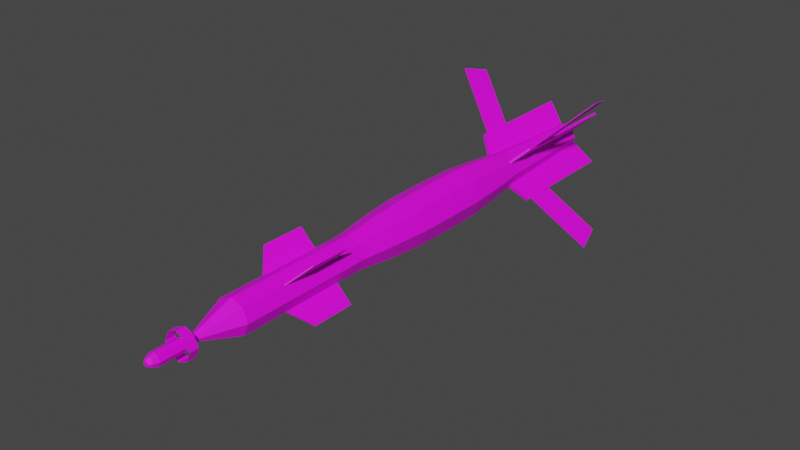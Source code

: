 # Source: GBU-12v2.blend  (saved by Blender 2.92.15; exported with 4.5.12 LTS)
import bpy
from mathutils import Matrix  # noqa: F401  (used for matrix-valued properties, if any)

bpy.ops.wm.read_factory_settings(use_empty=True)
scene = bpy.context.scene
scene.name = 'Scene'

# ---- collections
col_collection = bpy.data.collections.new('Collection'); scene.collection.children.link(col_collection)

# ---- images (referenced by path relative to the original .blend; pixels are not part of the script)
import os
ASSET_DIR = os.environ.get("B2B_ASSET_DIR", "")  # directory of the original .blend (textures are referenced by path, not embedded)
HERE = os.path.dirname(os.path.abspath(__file__))  # packed textures are extracted next to this script under _unpacked/

def load_image(name, relpath, width, height, colorspace="sRGB"):
    """Load a texture the original file referenced (path relative to the .blend, or extracted next to this script)."""
    p = next((c for c in (os.path.join(HERE, relpath), os.path.join(ASSET_DIR, relpath)) if relpath and os.path.exists(c)), "")
    if p:
        img = bpy.data.images.load(p, check_existing=True)
        img.name = name
    else:  # same state as the original file: an image datablock whose file is absent (Cycles renders it pink)
        img = bpy.data.images.new(name, width, height)
        img.source = "FILE"
        img.filepath = "//" + (relpath or name)
    img.colorspace_settings.name = colorspace
    return img
img_colorpalette_png = load_image('colorpalette.png', 'colorpalette.png', 1024, 1024, 'sRGB')

# ---- materials (node trees are filled in below, after node groups)
mat_material_001 = bpy.data.materials.new('Material.001')
mat_material_001.use_transparent_shadow = False
mat_material_003 = bpy.data.materials.new('Material.003')
mat_material_003.use_transparent_shadow = False

# ---- material node trees
mat_material_001.use_nodes = True; mat_material_001.node_tree.nodes.clear()
_N = mat_material_001.node_tree.nodes; _L = mat_material_001.node_tree.links
n0 = _N.new('ShaderNodeBsdfPrincipled'); n0.name = 'Principled BSDF'; n0.location = (10, 300)
n0.distribution = 'GGX'
n0.subsurface_method = 'BURLEY'
n0.inputs[3].default_value = 1.45
n0.inputs[27].default_value = (0.0, 0.0, 0.0, 1.0)
n0.inputs[28].default_value = 1.0
n1 = _N.new('ShaderNodeOutputMaterial'); n1.name = 'Material Output'; n1.location = (300, 300)
n2 = _N.new('ShaderNodeTexImage'); n2.name = 'Image Texture'; n2.location = (-280, 275)
n2.image = img_colorpalette_png
_L.new(n0.outputs[0], n1.inputs[0])
_L.new(n2.outputs[0], n0.inputs[0])
n1.is_active_output = True
mat_material_003.use_nodes = True; mat_material_003.node_tree.nodes.clear()
_N = mat_material_003.node_tree.nodes; _L = mat_material_003.node_tree.links
n0 = _N.new('ShaderNodeBsdfPrincipled'); n0.name = 'Principled BSDF'; n0.location = (10, 300)
n0.distribution = 'GGX'
n0.subsurface_method = 'BURLEY'
n0.inputs[3].default_value = 1.45
n0.inputs[27].default_value = (0.0, 0.0, 0.0, 1.0)
n0.inputs[28].default_value = 1.0
n1 = _N.new('ShaderNodeOutputMaterial'); n1.name = 'Material Output'; n1.location = (300, 300)
n2 = _N.new('ShaderNodeTexImage'); n2.name = 'Image Texture'; n2.location = (-280, 275)
n2.image = img_colorpalette_png
_L.new(n0.outputs[0], n1.inputs[0])
_L.new(n2.outputs[0], n0.inputs[0])
n1.is_active_output = True

# ---- world
world_world = bpy.data.worlds.new('World'); scene.world = world_world
world_world.use_nodes = True; world_world.node_tree.nodes.clear()
_N = world_world.node_tree.nodes; _L = world_world.node_tree.links
n0 = _N.new('ShaderNodeOutputWorld'); n0.name = 'World Output'; n0.location = (300, 300)
n1 = _N.new('ShaderNodeBackground'); n1.name = 'Background'; n1.location = (10, 300)
n1.inputs[0].default_value = (0.05088, 0.05088, 0.05088, 1.0)
_L.new(n1.outputs[0], n0.inputs[0])
n0.is_active_output = True
world_world.color = (0.05088, 0.05088, 0.05088)
world_world.use_sun_shadow = False
world_world.sun_shadow_jitter_overblur = 0.0

# ---- meshes
me_cube = bpy.data.meshes.new('Cube')
me_cube.from_pydata([(0.1618, 0.9145, -0.1524), (0.1524, 0.9145, -0.1618), (0.1618, 1.609, -0.1524), (0.1524, 1.609, -0.1618), (-0.1525, 0.9145, 0.162), (-0.162, 0.9145, 0.1525), (-0.1525, 1.609, 0.162), (-0.162, 1.609, 0.1525), (0.004806, 1.547, 0.004659), (-0.004667, 1.547, -0.004814), (0.004806, 0.7896, 0.004659), (-0.004667, 0.7896, -0.004814), (0.1593, -0.8157, -0.155), (0.1549, -0.8157, -0.1593), (0.1593, -0.5722, -0.155), (0.1549, -0.5722, -0.1593), (-0.1551, -0.8157, 0.1594), (-0.1594, -0.8157, 0.1551), (-0.1551, -0.5722, 0.1594), (-0.1594, -0.5722, 0.1551), (0.002223, -0.9901, 0.002076), (-0.002084, -0.9901, -0.002231), (-0.1524, 0.9145, -0.1618), (-0.1619, 0.9145, -0.1524), (-0.1524, 1.609, -0.1618), (-0.1619, 1.609, -0.1524), (0.1619, 0.9145, 0.1525), (0.1524, 0.9145, 0.162), (0.1619, 1.609, 0.1525), (0.1524, 1.609, 0.162), (0.00461, 1.547, -0.004814), (-0.004864, 1.547, 0.004659), (0.00461, 0.7896, -0.004814), (-0.004864, 0.7896, 0.004659), (-0.155, -0.8157, -0.1593), (-0.1593, -0.8157, -0.155), (-0.155, -0.5722, -0.1593), (-0.1593, -0.5722, -0.155), (0.1593, -0.8157, 0.1551), (0.155, -0.8157, 0.1594), (0.1593, -0.5722, 0.1551), (0.155, -0.5722, 0.1594), (0.002027, -0.9901, -0.002231), (-0.002281, -0.9901, 0.002076), (0.05096, 1.537, 0.05095), (0.07034, -1.124, 0.07034), (0.07206, 1.537, -5.491e-06), (0.09948, -1.124, -5.499e-06), (0.05096, 1.537, -0.05096), (0.07034, -1.124, -0.07035), (-2.28e-06, 1.537, -0.07207), (-2.28e-06, -1.124, -0.09948), (-0.05096, 1.537, -0.05096), (-0.07034, -1.124, -0.07035), (-0.07207, 1.537, -5.48e-06), (-0.09948, -1.124, -5.476e-06), (-0.05096, 1.537, 0.05095), (-0.07034, -1.124, 0.07034), (-2.287e-06, 1.537, 0.07206), (-2.295e-06, -1.124, 0.09947), (0.07034, -0.4118, 0.07034), (0.09948, -0.4118, -5.491e-06), (0.07034, -0.4118, -0.07035), (-2.28e-06, -0.4118, -0.09948), (-0.07034, -0.4118, -0.07035), (-0.09948, -0.4118, -5.469e-06), (-0.07034, -0.4118, 0.07034), (-2.287e-06, -0.4118, 0.09947), (0.09948, 0.904, -5.491e-06), (0.07034, 0.904, -0.07035), (-2.28e-06, 0.904, -0.09948), (-0.07034, 0.904, -0.07035), (-0.09948, 0.904, -5.476e-06), (-0.07034, 0.904, 0.07034), (-2.295e-06, 0.904, 0.09947), (0.07034, 0.904, 0.07034), (0.1032, 0.2461, 0.1032), (0.1459, 0.2461, -5.484e-06), (0.1032, 0.2461, -0.1032), (-2.28e-06, 0.2461, -0.146), (-0.1032, 0.2461, -0.1032), (-0.146, 0.2461, -5.461e-06), (-0.1032, 0.2461, 0.1032), (-2.295e-06, 0.2461, 0.1459), (0.1269, 0.6658, -5.484e-06), (0.08974, 0.6658, -0.08975), (-2.272e-06, 0.6658, -0.1269), (-0.08975, 0.6658, -0.08975), (-0.1269, 0.6658, -5.469e-06), (-0.08975, 0.6658, 0.08974), (-2.295e-06, 0.6658, 0.1269), (0.08974, 0.6658, 0.08974), (0.08974, -0.1736, 0.08974), (0.1269, -0.1736, -5.491e-06), (0.08974, -0.1736, -0.08975), (-2.272e-06, -0.1736, -0.1269), (-0.08975, -0.1736, -0.08975), (-0.1269, -0.1736, -5.469e-06), (-0.08975, -0.1736, 0.08974), (-2.302e-06, -0.1736, 0.1269), (0.07881, -0.3068, 0.07881), (0.1115, -0.3068, -5.491e-06), (0.07881, -0.3068, -0.07882), (-2.28e-06, -0.3068, -0.1115), (-0.07882, -0.3068, -0.07882), (-0.1115, -0.3068, -5.469e-06), (-0.07882, -0.3068, 0.07881), (-2.295e-06, -0.3068, 0.1115), (0.1424, 0.0107, -5.491e-06), (0.1007, 0.0107, -0.1007), (-2.272e-06, 0.0107, -0.1424), (-0.1007, 0.0107, -0.1007), (-0.1424, 0.0107, -5.461e-06), (-0.1007, 0.0107, 0.1007), (-2.295e-06, 0.0107, 0.1424), (0.1007, 0.0107, 0.1007), (0.1005, 0.4848, 0.1005), (0.1421, 0.4848, -5.484e-06), (0.1005, 0.4848, -0.1005), (-2.28e-06, 0.4848, -0.1421), (-0.1005, 0.4848, -0.1005), (-0.1421, 0.4848, -5.461e-06), (-0.1005, 0.4848, 0.1005), (-2.302e-06, 0.4848, 0.1421), (0.1115, 0.799, -5.491e-06), (0.07881, 0.799, -0.07882), (-2.265e-06, 0.799, -0.1115), (-0.07882, 0.799, -0.07882), (-0.1115, 0.799, -5.469e-06), (-0.07882, 0.799, 0.07881), (-2.287e-06, 0.799, 0.1115), (0.07881, 0.799, 0.07881), (0.07034, -1.169, 0.07034), (0.09948, -1.169, -5.499e-06), (0.07034, -1.169, -0.07035), (-2.28e-06, -1.169, -0.09948), (-0.07034, -1.169, -0.07035), (-0.09948, -1.169, -5.476e-06), (-0.07034, -1.169, 0.07034), (-2.295e-06, -1.169, 0.09947), (0.01308, -1.395, 0.01307), (0.0185, -1.395, -5.495e-06), (0.01308, -1.395, -0.01309), (-2.279e-06, -1.395, -0.0185), (-0.01308, -1.395, -0.01309), (-0.0185, -1.395, -5.492e-06), (-0.01308, -1.395, 0.01307), (-2.282e-06, -1.395, 0.01849), (0.01308, -1.571, 0.01307), (0.0185, -1.571, -5.496e-06), (0.01308, -1.571, -0.01309), (-2.279e-06, -1.571, -0.0185), (-0.01308, -1.571, -0.01309), (-0.0185, -1.571, -5.492e-06), (-0.01308, -1.571, 0.01307), (-2.283e-06, -1.571, 0.01849), (0.07458, -0.3593, 0.07457), (0.1055, -0.3593, -5.491e-06), (0.07458, -0.3593, -0.07458), (-2.28e-06, -0.3593, -0.1055), (-0.07458, -0.3593, -0.07458), (-0.1055, -0.3593, -5.469e-06), (-0.07458, -0.3593, 0.07457), (-2.295e-06, -0.3593, 0.1055), (0.026, -1.459, 0.026), (0.026, -1.603, 0.026), (0.03677, -1.459, -5.485e-06), (0.03677, -1.603, -5.489e-06), (0.026, -1.459, -0.02601), (0.026, -1.603, -0.02601), (-2.276e-06, -1.459, -0.03678), (-2.28e-06, -1.603, -0.03678), (-0.026, -1.459, -0.02601), (-0.026, -1.603, -0.02601), (-0.03677, -1.459, -5.469e-06), (-0.03677, -1.603, -5.472e-06), (-0.026, -1.459, 0.026), (-0.026, -1.603, 0.026), (-2.293e-06, -1.459, 0.03677), (-2.297e-06, -1.603, 0.03677), (0.01908, -1.631, 0.01908), (0.02699, -1.631, -5.487e-06), (0.01908, -1.631, -0.01909), (-2.284e-06, -1.631, -0.02699), (-0.01909, -1.631, -0.01909), (-0.02699, -1.631, -5.476e-06), (-0.01909, -1.631, 0.01908), (-2.293e-06, -1.631, 0.02698), (0.009746, -1.649, 0.009743), (0.01378, -1.649, -5.485e-06), (0.009746, -1.649, -0.009754), (-2.284e-06, -1.649, -0.01379), (-0.009751, -1.649, -0.009754), (-0.01379, -1.649, -5.479e-06), (-0.009751, -1.649, 0.009743), (-2.29e-06, -1.649, 0.01378), (-0.05424, -1.481, 0.05424), (-0.05424, -1.43, 0.05424), (-0.07671, -1.481, -5.472e-06), (-0.07671, -1.43, -5.469e-06), (-0.05424, -1.481, -0.05425), (-0.05424, -1.43, -0.05425), (-2.291e-06, -1.481, -0.07671), (-2.28e-06, -1.43, -0.07671), (0.05424, -1.481, -0.05425), (0.05424, -1.43, -0.05425), (0.07671, -1.481, -5.48e-06), (0.07671, -1.43, -5.472e-06), (0.05424, -1.481, 0.05424), (0.05424, -1.43, 0.05424), (-2.295e-06, -1.43, 0.0767), (-2.295e-06, -1.481, 0.0767)], [], [(0, 1, 3, 2), (8, 9, 7, 6), (6, 7, 5, 4), (10, 11, 1, 0), (8, 6, 4, 10), (9, 3, 1, 11), (7, 9, 11, 5), (2, 8, 10, 0), (4, 5, 11, 10), (2, 3, 9, 8), (12, 13, 15, 14), (14, 18, 16, 20, 12), (18, 19, 17, 16), (20, 21, 13, 12), (14, 15, 19, 18), (13, 21, 17, 19, 15), (16, 17, 21, 20), (22, 23, 25, 24), (30, 31, 29, 28), (28, 29, 27, 26), (32, 33, 23, 22), (30, 28, 26, 32), (31, 25, 23, 33), (29, 31, 33, 27), (24, 30, 32, 22), (26, 27, 33, 32), (24, 25, 31, 30), (34, 35, 37, 36), (36, 40, 38, 42, 34), (40, 41, 39, 38), (42, 43, 35, 34), (36, 37, 41, 40), (35, 43, 39, 41, 37), (38, 39, 43, 42), (60, 45, 47, 61), (61, 47, 49, 62), (62, 49, 51, 63), (63, 51, 53, 64), (64, 53, 55, 65), (65, 55, 57, 66), (51, 49, 134, 135), (66, 57, 59, 67), (67, 59, 45, 60), (44, 46, 48, 50, 52, 54, 56, 58), (163, 67, 60, 156), (162, 66, 67, 163), (161, 65, 66, 162), (160, 64, 65, 161), (159, 63, 64, 160), (158, 62, 63, 159), (157, 61, 62, 158), (156, 60, 61, 157), (44, 75, 68, 46), (46, 68, 69, 48), (48, 69, 70, 50), (50, 70, 71, 52), (52, 71, 72, 54), (54, 72, 73, 56), (56, 73, 74, 58), (58, 74, 75, 44), (116, 76, 77, 117), (117, 77, 78, 118), (118, 78, 79, 119), (119, 79, 80, 120), (120, 80, 81, 121), (121, 81, 82, 122), (122, 82, 83, 123), (123, 83, 76, 116), (130, 90, 91, 131), (129, 89, 90, 130), (128, 88, 89, 129), (127, 87, 88, 128), (126, 86, 87, 127), (125, 85, 86, 126), (124, 84, 85, 125), (131, 91, 84, 124), (115, 92, 93, 108), (108, 93, 94, 109), (109, 94, 95, 110), (110, 95, 96, 111), (111, 96, 97, 112), (112, 97, 98, 113), (113, 98, 99, 114), (114, 99, 92, 115), (92, 100, 101, 93), (93, 101, 102, 94), (94, 102, 103, 95), (95, 103, 104, 96), (96, 104, 105, 97), (97, 105, 106, 98), (98, 106, 107, 99), (99, 107, 100, 92), (83, 114, 115, 76), (82, 113, 114, 83), (81, 112, 113, 82), (80, 111, 112, 81), (79, 110, 111, 80), (78, 109, 110, 79), (77, 108, 109, 78), (76, 115, 108, 77), (90, 123, 116, 91), (89, 122, 123, 90), (88, 121, 122, 89), (87, 120, 121, 88), (86, 119, 120, 87), (85, 118, 119, 86), (84, 117, 118, 85), (91, 116, 117, 84), (75, 131, 124, 68), (68, 124, 125, 69), (69, 125, 126, 70), (70, 126, 127, 71), (71, 127, 128, 72), (72, 128, 129, 73), (73, 129, 130, 74), (74, 130, 131, 75), (138, 137, 145, 146), (57, 55, 137, 138), (53, 51, 135, 136), (59, 57, 138, 139), (49, 47, 133, 134), (55, 53, 136, 137), (45, 59, 139, 132), (47, 45, 132, 133), (141, 140, 148, 149), (136, 135, 143, 144), (134, 133, 141, 142), (139, 138, 146, 147), (137, 136, 144, 145), (135, 134, 142, 143), (133, 132, 140, 141), (132, 139, 147, 140), (149, 148, 155, 154, 153, 152, 151, 150), (140, 147, 155, 148), (146, 145, 153, 154), (144, 143, 151, 152), (142, 141, 149, 150), (147, 146, 154, 155), (145, 144, 152, 153), (143, 142, 150, 151), (100, 156, 157, 101), (101, 157, 158, 102), (102, 158, 159, 103), (103, 159, 160, 104), (104, 160, 161, 105), (105, 161, 162, 106), (106, 162, 163, 107), (107, 163, 156, 100), (164, 165, 167, 166), (166, 167, 169, 168), (168, 169, 171, 170), (170, 171, 173, 172), (172, 173, 175, 174), (174, 175, 177, 176), (169, 167, 181, 182), (176, 177, 179, 178), (178, 179, 165, 164), (164, 166, 168, 170, 172, 174, 176, 178), (186, 185, 193, 194), (175, 173, 184, 185), (165, 179, 187, 180), (167, 165, 180, 181), (171, 169, 182, 183), (177, 175, 185, 186), (173, 171, 183, 184), (179, 177, 186, 187), (189, 188, 195, 194, 193, 192, 191, 190), (184, 183, 191, 192), (182, 181, 189, 190), (187, 186, 194, 195), (185, 184, 192, 193), (183, 182, 190, 191), (181, 180, 188, 189), (180, 187, 195, 188), (205, 204, 202, 203), (207, 206, 204, 205), (209, 208, 206, 207), (203, 202, 200, 201), (201, 200, 198, 199), (199, 198, 196, 197), (197, 196, 211, 210), (210, 211, 208, 209)])
_uv = me_cube.uv_layers.new(name='UVMap')
_uv.uv.foreach_set('vector', [0.1698, 0.9868, 0.1698, 0.9868, 0.1698, 0.9868, 0.1698, 0.9868, 0.1698, 0.9868, 0.1698, 0.9868, 0.1698, 0.9868, 0.1698, 0.9868, 0.1698, 0.9868, 0.1698, 0.9868, 0.1698, 0.9868, 0.1698, 0.9868, 0.205, 0.9848, 0.205, 0.9848, 0.205, 0.9848, 0.205, 0.9848, 0.1698, 0.9868, 0.1698, 0.9868, 0.1698, 0.9868, 0.1698, 0.9868, 0.1698, 0.9868, 0.1698, 0.9868, 0.1698, 0.9868, 0.1698, 0.9868, 0.1698, 0.9868, 0.1698, 0.9868, 0.1698, 0.9868, 0.1698, 0.9868, 0.1698, 0.9868, 0.1698, 0.9868, 0.1698, 0.9868, 0.1698, 0.9868, 0.205, 0.9848, 0.205, 0.9848, 0.205, 0.9848, 0.205, 0.9848, 0.1698, 0.9868, 0.1698, 0.9868, 0.1698, 0.9868, 0.1698, 0.9868, 0.1698, 0.9868, 0.1698, 0.9868, 0.1698, 0.9868, 0.1698, 0.9868, 0.1698, 0.9868, 0.1698, 0.9868, 0.1698, 0.9868, 0.1698, 0.9868, 0.1698, 0.9868, 0.1698, 0.9868, 0.1698, 0.9868, 0.1698, 0.9868, 0.1698, 0.9868, 0.1698, 0.9868, 0.1698, 0.9868, 0.1698, 0.9868, 0.1698, 0.9868, 0.1698, 0.9868, 0.1698, 0.9868, 0.1698, 0.9868, 0.1698, 0.9868, 0.1698, 0.9868, 0.1698, 0.9868, 0.1698, 0.9868, 0.1698, 0.9868, 0.1698, 0.9868, 0.1698, 0.9868, 0.1698, 0.9868, 0.1698, 0.9868, 0.1698, 0.9868, 0.1698, 0.9868, 0.1698, 0.9868, 0.1698, 0.9868, 0.1698, 0.9868, 0.1698, 0.9868, 0.1698, 0.9868, 0.1698, 0.9868, 0.1698, 0.9868, 0.1698, 0.9868, 0.1698, 0.9868, 0.1698, 0.9868, 0.1698, 0.9868, 0.205, 0.9848, 0.205, 0.9848, 0.205, 0.9848, 0.205, 0.9848, 0.1698, 0.9868, 0.1698, 0.9868, 0.1698, 0.9868, 0.1698, 0.9868, 0.1698, 0.9868, 0.1698, 0.9868, 0.1698, 0.9868, 0.1698, 0.9868, 0.1698, 0.9868, 0.1698, 0.9868, 0.1698, 0.9868, 0.1698, 0.9868, 0.1698, 0.9868, 0.1698, 0.9868, 0.1698, 0.9868, 0.1698, 0.9868, 0.205, 0.9848, 0.205, 0.9848, 0.205, 0.9848, 0.205, 0.9848, 0.1698, 0.9868, 0.1698, 0.9868, 0.1698, 0.9868, 0.1698, 0.9868, 0.1698, 0.9868, 0.1698, 0.9868, 0.1698, 0.9868, 0.1698, 0.9868, 0.1698, 0.9868, 0.1698, 0.9868, 0.1698, 0.9868, 0.1698, 0.9868, 0.1698, 0.9868, 0.1698, 0.9868, 0.1698, 0.9868, 0.1698, 0.9868, 0.1698, 0.9868, 0.1698, 0.9868, 0.1698, 0.9868, 0.1698, 0.9868, 0.1698, 0.9868, 0.1698, 0.9868, 0.1698, 0.9868, 0.1698, 0.9868, 0.1698, 0.9868, 0.1698, 0.9868, 0.1698, 0.9868, 0.1698, 0.9868, 0.1698, 0.9868, 0.1698, 0.9868, 0.1698, 0.9868, 0.1698, 0.9868, 0.1698, 0.9868, 0.1698, 0.9868, 0.1698, 0.9868, 0.1698, 0.9868, 0.1698, 0.9868, 0.1698, 0.9868, 0.1698, 0.9868, 0.1698, 0.9868, 0.1698, 0.9868, 0.1698, 0.9868, 0.1698, 0.9868, 0.1698, 0.9868, 0.1698, 0.9868, 0.1698, 0.9868, 0.1698, 0.9868, 0.1698, 0.9868, 0.1698, 0.9868, 0.1698, 0.9868, 0.1698, 0.9868, 0.1698, 0.9868, 0.1698, 0.9868, 0.1698, 0.9868, 0.1698, 0.9868, 0.1698, 0.9868, 0.1698, 0.9868, 0.1698, 0.9868, 0.1698, 0.9868, 0.1698, 0.9868, 0.1698, 0.9868, 0.1698, 0.9868, 0.1698, 0.9868, 0.1698, 0.9868, 0.1698, 0.9868, 0.1698, 0.9868, 0.1698, 0.9868, 0.1698, 0.9868, 0.1698, 0.9868, 0.1698, 0.9868, 0.1698, 0.9868, 0.1698, 0.9868, 0.1698, 0.9868, 0.1698, 0.9868, 0.1698, 0.9868, 0.1698, 0.9868, 0.1698, 0.9868, 0.1698, 0.9868, 0.01281, 0.9823, 0.01281, 0.9823, 0.01281, 0.9823, 0.01281, 0.9823, 0.01281, 0.9823, 0.01281, 0.9823, 0.01281, 0.9823, 0.01281, 0.9823, 0.01281, 0.9823, 0.01281, 0.9823, 0.01281, 0.9823, 0.01281, 0.9823, 0.01281, 0.9823, 0.01281, 0.9823, 0.01281, 0.9823, 0.01281, 0.9823, 0.01281, 0.9823, 0.01281, 0.9823, 0.01281, 0.9823, 0.01281, 0.9823, 0.01281, 0.9823, 0.01281, 0.9823, 0.01281, 0.9823, 0.01281, 0.9823, 0.01281, 0.9823, 0.01281, 0.9823, 0.01281, 0.9823, 0.01281, 0.9823, 0.01281, 0.9823, 0.01281, 0.9823, 0.01281, 0.9823, 0.01281, 0.9823, 0.1698, 0.9868, 0.1698, 0.9868, 0.1698, 0.9868, 0.1698, 0.9868, 0.1698, 0.9868, 0.1698, 0.9868, 0.1698, 0.9868, 0.1698, 0.9868, 0.1698, 0.9868, 0.1698, 0.9868, 0.1698, 0.9868, 0.1698, 0.9868, 0.1698, 0.9868, 0.1698, 0.9868, 0.1698, 0.9868, 0.1698, 0.9868, 0.1698, 0.9868, 0.1698, 0.9868, 0.1698, 0.9868, 0.1698, 0.9868, 0.1698, 0.9868, 0.1698, 0.9868, 0.1698, 0.9868, 0.1698, 0.9868, 0.1698, 0.9868, 0.1698, 0.9868, 0.1698, 0.9868, 0.1698, 0.9868, 0.1698, 0.9868, 0.1698, 0.9868, 0.1698, 0.9868, 0.1698, 0.9868, 0.01281, 0.9823, 0.01281, 0.9823, 0.01281, 0.9823, 0.01281, 0.9823, 0.01281, 0.9823, 0.01281, 0.9823, 0.01281, 0.9823, 0.01281, 0.9823, 0.01281, 0.9823, 0.01281, 0.9823, 0.01281, 0.9823, 0.01281, 0.9823, 0.01281, 0.9823, 0.01281, 0.9823, 0.01281, 0.9823, 0.01281, 0.9823, 0.01281, 0.9823, 0.01281, 0.9823, 0.01281, 0.9823, 0.01281, 0.9823, 0.01281, 0.9823, 0.01281, 0.9823, 0.01281, 0.9823, 0.01281, 0.9823, 0.01281, 0.9823, 0.01281, 0.9823, 0.01281, 0.9823, 0.01281, 0.9823, 0.01281, 0.9823, 0.01281, 0.9823, 0.01281, 0.9823, 0.01281, 0.9823, 0.01281, 0.9823, 0.01281, 0.9823, 0.01281, 0.9823, 0.01281, 0.9823, 0.01281, 0.9823, 0.01281, 0.9823, 0.01281, 0.9823, 0.01281, 0.9823, 0.01281, 0.9823, 0.01281, 0.9823, 0.01281, 0.9823, 0.01281, 0.9823, 0.01281, 0.9823, 0.01281, 0.9823, 0.01281, 0.9823, 0.01281, 0.9823, 0.01281, 0.9823, 0.01281, 0.9823, 0.01281, 0.9823, 0.01281, 0.9823, 0.01281, 0.9823, 0.01281, 0.9823, 0.01281, 0.9823, 0.01281, 0.9823, 0.01281, 0.9823, 0.01281, 0.9823, 0.01281, 0.9823, 0.01281, 0.9823, 0.01281, 0.9823, 0.01281, 0.9823, 0.01281, 0.9823, 0.01281, 0.9823, 0.01281, 0.9823, 0.01281, 0.9823, 0.01281, 0.9823, 0.01281, 0.9823, 0.01281, 0.9823, 0.01281, 0.9823, 0.01281, 0.9823, 0.01281, 0.9823, 0.01281, 0.9823, 0.01281, 0.9823, 0.01281, 0.9823, 0.01281, 0.9823, 0.01281, 0.9823, 0.01281, 0.9823, 0.01281, 0.9823, 0.01281, 0.9823, 0.01281, 0.9823, 0.01281, 0.9823, 0.01281, 0.9823, 0.01281, 0.9823, 0.01281, 0.9823, 0.01281, 0.9823, 0.01281, 0.9823, 0.01281, 0.9823, 0.01281, 0.9823, 0.01281, 0.9823, 0.01281, 0.9823, 0.01281, 0.9823, 0.01281, 0.9823, 0.01281, 0.9823, 0.01281, 0.9823, 0.01281, 0.9823, 0.01281, 0.9823, 0.01281, 0.9823, 0.01281, 0.9823, 0.01281, 0.9823, 0.01281, 0.9823, 0.01281, 0.9823, 0.01281, 0.9823, 0.01281, 0.9823, 0.01281, 0.9823, 0.01281, 0.9823, 0.01281, 0.9823, 0.01281, 0.9823, 0.01281, 0.9823, 0.01281, 0.9823, 0.01281, 0.9823, 0.01281, 0.9823, 0.01281, 0.9823, 0.01281, 0.9823, 0.01281, 0.9823, 0.01281, 0.9823, 0.01281, 0.9823, 0.01281, 0.9823, 0.01281, 0.9823, 0.01281, 0.9823, 0.01281, 0.9823, 0.01281, 0.9823, 0.01281, 0.9823, 0.01281, 0.9823, 0.01281, 0.9823, 0.01281, 0.9823, 0.01281, 0.9823, 0.01281, 0.9823, 0.01281, 0.9823, 0.01281, 0.9823, 0.01281, 0.9823, 0.01281, 0.9823, 0.01281, 0.9823, 0.01281, 0.9823, 0.01281, 0.9823, 0.01281, 0.9823, 0.01281, 0.9823, 0.01281, 0.9823, 0.01281, 0.9823, 0.01281, 0.9823, 0.01281, 0.9823, 0.01281, 0.9823, 0.01281, 0.9823, 0.01281, 0.9823, 0.01281, 0.9823, 0.01281, 0.9823, 0.01281, 0.9823, 0.01281, 0.9823, 0.01281, 0.9823, 0.01281, 0.9823, 0.01281, 0.9823, 0.01281, 0.9823, 0.01281, 0.9823, 0.01281, 0.9823, 0.01281, 0.9823, 0.01281, 0.9823, 0.01281, 0.9823, 0.01281, 0.9823, 0.01281, 0.9823, 0.01281, 0.9823, 0.01281, 0.9823, 0.01281, 0.9823, 0.01281, 0.9823, 0.01281, 0.9823, 0.01281, 0.9823, 0.01281, 0.9823, 0.01281, 0.9823, 0.01281, 0.9823, 0.01281, 0.9823, 0.01281, 0.9823, 0.01281, 0.9823, 0.01281, 0.9823, 0.01281, 0.9823, 0.01281, 0.9823, 0.01281, 0.9823, 0.01281, 0.9823, 0.01281, 0.9823, 0.01281, 0.9823, 0.01281, 0.9823, 0.01281, 0.9823, 0.01281, 0.9823, 0.01281, 0.9823, 0.01281, 0.9823, 0.01281, 0.9823, 0.01281, 0.9823, 0.01281, 0.9823, 0.01281, 0.9823, 0.01281, 0.9823, 0.01281, 0.9823, 0.01281, 0.9823, 0.01281, 0.9823, 0.01281, 0.9823, 0.01281, 0.9823, 0.01281, 0.9823, 0.01281, 0.9823, 0.01281, 0.9823, 0.01281, 0.9823, 0.01281, 0.9823, 0.01281, 0.9823, 0.01281, 0.9823, 0.01281, 0.9823, 0.01281, 0.9823, 0.01281, 0.9823, 0.01281, 0.9823, 0.01281, 0.9823, 0.01281, 0.9823, 0.01281, 0.9823, 0.01281, 0.9823, 0.01281, 0.9823, 0.01281, 0.9823, 0.01281, 0.9823, 0.01281, 0.9823, 0.01281, 0.9823, 0.01281, 0.9823, 0.01281, 0.9823, 0.01281, 0.9823, 0.01281, 0.9823, 0.01281, 0.9823, 0.01281, 0.9823, 0.01281, 0.9823, 0.01281, 0.9823, 0.01281, 0.9823, 0.01281, 0.9823, 0.01281, 0.9823, 0.1698, 0.9868, 0.1698, 0.9868, 0.1698, 0.9868, 0.1698, 0.9868, 0.1698, 0.9868, 0.1698, 0.9868, 0.1698, 0.9868, 0.1698, 0.9868, 0.1698, 0.9868, 0.1698, 0.9868, 0.1698, 0.9868, 0.1698, 0.9868, 0.1698, 0.9868, 0.1698, 0.9868, 0.1698, 0.9868, 0.1698, 0.9868, 0.1698, 0.9868, 0.1698, 0.9868, 0.1698, 0.9868, 0.1698, 0.9868, 0.1698, 0.9868, 0.1698, 0.9868, 0.1698, 0.9868, 0.1698, 0.9868, 0.1698, 0.9868, 0.1698, 0.9868, 0.1698, 0.9868, 0.1698, 0.9868, 0.1698, 0.9868, 0.1698, 0.9868, 0.1698, 0.9868, 0.1698, 0.9868, 0.1698, 0.9868, 0.1698, 0.9868, 0.1698, 0.9868, 0.1698, 0.9868, 0.1698, 0.9868, 0.1698, 0.9868, 0.1698, 0.9868, 0.1698, 0.9868, 0.1698, 0.9868, 0.1698, 0.9868, 0.1698, 0.9868, 0.1698, 0.9868, 0.1698, 0.9868, 0.1698, 0.9868, 0.1698, 0.9868, 0.1698, 0.9868, 0.1698, 0.9868, 0.1698, 0.9868, 0.1698, 0.9868, 0.1698, 0.9868, 0.1698, 0.9868, 0.1698, 0.9868, 0.1698, 0.9868, 0.1698, 0.9868, 0.1698, 0.9868, 0.1698, 0.9868, 0.1698, 0.9868, 0.1698, 0.9868, 0.1698, 0.9868, 0.1698, 0.9868, 0.1698, 0.9868, 0.1698, 0.9868, 0.1698, 0.9868, 0.1698, 0.9868, 0.1698, 0.9868, 0.1698, 0.9868, 0.1698, 0.9868, 0.1698, 0.9868, 0.1698, 0.9868, 0.1698, 0.9868, 0.1698, 0.9868, 0.1698, 0.9868, 0.1698, 0.9868, 0.1698, 0.9868, 0.1698, 0.9868, 0.1698, 0.9868, 0.1698, 0.9868, 0.1698, 0.9868, 0.1698, 0.9868, 0.1698, 0.9868, 0.1698, 0.9868, 0.1698, 0.9868, 0.1698, 0.9868, 0.1698, 0.9868, 0.1698, 0.9868, 0.1698, 0.9868, 0.1698, 0.9868, 0.1698, 0.9868, 0.1698, 0.9868, 0.1698, 0.9868, 0.1698, 0.9868, 0.1698, 0.9868, 0.1698, 0.9868, 0.1698, 0.9868, 0.1698, 0.9868, 0.1698, 0.9868, 0.1698, 0.9868, 0.1698, 0.9868, 0.1367, 0.9872, 0.1367, 0.9872, 0.1367, 0.9872, 0.1367, 0.9872, 0.1367, 0.9872, 0.1367, 0.9872, 0.1367, 0.9872, 0.1367, 0.9872, 0.1367, 0.9872, 0.1367, 0.9872, 0.1367, 0.9872, 0.1367, 0.9872, 0.1367, 0.9872, 0.1367, 0.9872, 0.1367, 0.9872, 0.1367, 0.9872, 0.1367, 0.9872, 0.1367, 0.9872, 0.1367, 0.9872, 0.1367, 0.9872, 0.1367, 0.9872, 0.1367, 0.9872, 0.1367, 0.9872, 0.1367, 0.9872, 0.1367, 0.9872, 0.1367, 0.9872, 0.1367, 0.9872, 0.1367, 0.9872, 0.1367, 0.9872, 0.1367, 0.9872, 0.1367, 0.9872, 0.1367, 0.9872, 0.1698, 0.9868, 0.1698, 0.9868, 0.1698, 0.9868, 0.1698, 0.9868, 0.1698, 0.9868, 0.1698, 0.9868, 0.1698, 0.9868, 0.1698, 0.9868, 0.1698, 0.9868, 0.1698, 0.9868, 0.1698, 0.9868, 0.1698, 0.9868, 0.1698, 0.9868, 0.1698, 0.9868, 0.1698, 0.9868, 0.1698, 0.9868, 0.1698, 0.9868, 0.1698, 0.9868, 0.1698, 0.9868, 0.1698, 0.9868, 0.1698, 0.9868, 0.1698, 0.9868, 0.1698, 0.9868, 0.1698, 0.9868, 0.1698, 0.9868, 0.1698, 0.9868, 0.1698, 0.9868, 0.1698, 0.9868, 0.1698, 0.9868, 0.1698, 0.9868, 0.1698, 0.9868, 0.1698, 0.9868, 0.1698, 0.9868, 0.1698, 0.9868, 0.1698, 0.9868, 0.1698, 0.9868, 0.1698, 0.9868, 0.1698, 0.9868, 0.1698, 0.9868, 0.1698, 0.9868, 0.1698, 0.9868, 0.1698, 0.9868, 0.1698, 0.9868, 0.1698, 0.9868, 0.1398, 0.9858, 0.1398, 0.9858, 0.1398, 0.9858, 0.1398, 0.9858, 0.1698, 0.9868, 0.1698, 0.9868, 0.1698, 0.9868, 0.1698, 0.9868, 0.1698, 0.9868, 0.1698, 0.9868, 0.1698, 0.9868, 0.1698, 0.9868, 0.1698, 0.9868, 0.1698, 0.9868, 0.1698, 0.9868, 0.1698, 0.9868, 0.1698, 0.9868, 0.1698, 0.9868, 0.1698, 0.9868, 0.1698, 0.9868, 0.1698, 0.9868, 0.1698, 0.9868, 0.1698, 0.9868, 0.1698, 0.9868, 0.1698, 0.9868, 0.1698, 0.9868, 0.1698, 0.9868, 0.1698, 0.9868, 0.1698, 0.9868, 0.1698, 0.9868, 0.1698, 0.9868, 0.1698, 0.9868, 0.1398, 0.9858, 0.1398, 0.9858, 0.1398, 0.9858, 0.1398, 0.9858, 0.1398, 0.9858, 0.1398, 0.9858, 0.1398, 0.9858, 0.1398, 0.9858, 0.1398, 0.9858, 0.1398, 0.9858, 0.1398, 0.9858, 0.1398, 0.9858, 0.1398, 0.9858, 0.1398, 0.9858, 0.1398, 0.9858, 0.1398, 0.9858, 0.1398, 0.9858, 0.1398, 0.9858, 0.1398, 0.9858, 0.1398, 0.9858, 0.1398, 0.9858, 0.1398, 0.9858, 0.1398, 0.9858, 0.1398, 0.9858, 0.1398, 0.9858, 0.1398, 0.9858, 0.1398, 0.9858, 0.1398, 0.9858, 0.1398, 0.9858, 0.1398, 0.9858, 0.1398, 0.9858, 0.1398, 0.9858, 0.1398, 0.9858, 0.1398, 0.9858, 0.1398, 0.9858, 0.1398, 0.9858, 0.1698, 0.9868, 0.1698, 0.9868, 0.1698, 0.9868, 0.1698, 0.9868, 0.1698, 0.9868, 0.1698, 0.9868, 0.1698, 0.9868, 0.1698, 0.9868, 0.1698, 0.9868, 0.1698, 0.9868, 0.1698, 0.9868, 0.1698, 0.9868, 0.1698, 0.9868, 0.1698, 0.9868, 0.1698, 0.9868, 0.1698, 0.9868, 0.1698, 0.9868, 0.1698, 0.9868, 0.1698, 0.9868, 0.1698, 0.9868, 0.1698, 0.9868, 0.1698, 0.9868, 0.1698, 0.9868, 0.1698, 0.9868, 0.1698, 0.9868, 0.1698, 0.9868, 0.1698, 0.9868, 0.1698, 0.9868, 0.1698, 0.9868, 0.1698, 0.9868, 0.1698, 0.9868, 0.1698, 0.9868])
me_cube.materials.append(mat_material_001)
me_cube.use_remesh_fix_poles = True
me_cube.use_remesh_preserve_attributes = False
me_cube.use_mirror_vertex_groups = False
me_cube.update()
me_cube_003 = bpy.data.meshes.new('Cube.003')
me_cube_003.from_pydata([(0.1228, 0.9342, -1.585), (0.1247, 0.9342, -1.56), (0.08138, 1.093, -1.059), (0.08335, 1.093, -1.034), (0.44, 1.1, -5.616), (0.442, 1.1, -5.591), (0.3986, 1.258, -5.09), (0.4006, 1.258, -5.065), (0.1247, 0.9342, 1.56), (0.1228, 0.9342, 1.585), (0.08335, 1.093, 1.034), (0.08138, 1.093, 1.059), (0.442, 1.1, 5.591), (0.44, 1.1, 5.616), (0.4006, 1.258, 5.065), (0.3986, 1.258, 5.09), (-0.1247, 0.9342, -1.56), (-0.1228, 0.9342, -1.585), (-0.08335, 1.093, -1.034), (-0.08138, 1.093, -1.059), (-0.442, 1.1, -5.591), (-0.44, 1.1, -5.616), (-0.4006, 1.258, -5.065), (-0.3986, 1.258, -5.09), (-0.1228, 0.9342, 1.585), (-0.1247, 0.9342, 1.56), (-0.08138, 1.093, 1.059), (-0.08335, 1.093, 1.034), (-0.44, 1.1, 5.616), (-0.442, 1.1, 5.591), (-0.3986, 1.258, 5.09), (-0.4006, 1.258, 5.065)], [], [(0, 1, 3, 2), (2, 3, 7, 6), (6, 7, 5, 4), (4, 5, 1, 0), (2, 6, 4, 0), (7, 3, 1, 5), (8, 9, 11, 10), (10, 11, 15, 14), (14, 15, 13, 12), (12, 13, 9, 8), (10, 14, 12, 8), (15, 11, 9, 13), (16, 17, 19, 18), (18, 19, 23, 22), (22, 23, 21, 20), (20, 21, 17, 16), (18, 22, 20, 16), (23, 19, 17, 21), (24, 25, 27, 26), (26, 27, 31, 30), (30, 31, 29, 28), (28, 29, 25, 24), (26, 30, 28, 24), (31, 27, 25, 29)])
_uv = me_cube_003.uv_layers.new(name='UVMap')
_uv.uv.foreach_set('vector', [0.1706, 0.9836, 0.1706, 0.9836, 0.1706, 0.9836, 0.1706, 0.9836, 0.1706, 0.9836, 0.1706, 0.9836, 0.1706, 0.9836, 0.1706, 0.9836, 0.1706, 0.9836, 0.1706, 0.9836, 0.1706, 0.9836, 0.1706, 0.9836, 0.1706, 0.9836, 0.1706, 0.9836, 0.1706, 0.9836, 0.1706, 0.9836, 0.1706, 0.9836, 0.1706, 0.9836, 0.1706, 0.9836, 0.1706, 0.9836, 0.1706, 0.9836, 0.1706, 0.9836, 0.1706, 0.9836, 0.1706, 0.9836, 0.1706, 0.9836, 0.1706, 0.9836, 0.1706, 0.9836, 0.1706, 0.9836, 0.1706, 0.9836, 0.1706, 0.9836, 0.1706, 0.9836, 0.1706, 0.9836, 0.1706, 0.9836, 0.1706, 0.9836, 0.1706, 0.9836, 0.1706, 0.9836, 0.1706, 0.9836, 0.1706, 0.9836, 0.1706, 0.9836, 0.1706, 0.9836, 0.1706, 0.9836, 0.1706, 0.9836, 0.1706, 0.9836, 0.1706, 0.9836, 0.1706, 0.9836, 0.1706, 0.9836, 0.1706, 0.9836, 0.1706, 0.9836, 0.1706, 0.9836, 0.1706, 0.9836, 0.1706, 0.9836, 0.1706, 0.9836, 0.1706, 0.9836, 0.1706, 0.9836, 0.1706, 0.9836, 0.1706, 0.9836, 0.1706, 0.9836, 0.1706, 0.9836, 0.1706, 0.9836, 0.1706, 0.9836, 0.1706, 0.9836, 0.1706, 0.9836, 0.1706, 0.9836, 0.1706, 0.9836, 0.1706, 0.9836, 0.1706, 0.9836, 0.1706, 0.9836, 0.1706, 0.9836, 0.1706, 0.9836, 0.1706, 0.9836, 0.1706, 0.9836, 0.1706, 0.9836, 0.1706, 0.9836, 0.1706, 0.9836, 0.1706, 0.9836, 0.1706, 0.9836, 0.1706, 0.9836, 0.1706, 0.9836, 0.1706, 0.9836, 0.1706, 0.9836, 0.1706, 0.9836, 0.1706, 0.9836, 0.1706, 0.9836, 0.1706, 0.9836, 0.1706, 0.9836, 0.1706, 0.9836, 0.1706, 0.9836, 0.1706, 0.9836, 0.1706, 0.9836, 0.1706, 0.9836, 0.1706, 0.9836, 0.1706, 0.9836, 0.1706, 0.9836, 0.1706, 0.9836, 0.1706, 0.9836, 0.1706, 0.9836])
me_cube_003.materials.append(mat_material_003)
me_cube_003.use_remesh_fix_poles = True
me_cube_003.use_remesh_preserve_attributes = False
me_cube_003.use_mirror_vertex_groups = False
me_cube_003.update()

# ---- objects
ob_empty = bpy.data.objects.new('Empty', None)
ob_bomb = bpy.data.objects.new('Bomb', me_cube)
ob_wings = bpy.data.objects.new('Wings', me_cube_003)

# ---- transforms, parenting, visibility, modifiers, constraints
ob_empty.location = (-13.74, -0.446, 0.789)
ob_empty.rotation_euler = (1.571, -0.0, 1.571)
ob_empty.scale = (1.102, 1.102, 1.102)
ob_empty.empty_display_type = 'IMAGE'
ob_empty.empty_display_size = 5.0
ob_empty.lineart.crease_threshold = 0.0
ob_bomb.location = (0.0, -0.1363, 0.0)
ob_bomb.lineart.crease_threshold = 0.0
ob_wings.location = (0.0, -0.1363, 0.0)
ob_wings.rotation_euler = (-0.0, 1.571, 0.0)
ob_wings.scale = (1.0, 1.0, 0.0787)
ob_wings.lineart.crease_threshold = 0.0

# ---- collection membership
col_collection.objects.link(ob_empty)
col_collection.objects.link(ob_bomb)
col_collection.objects.link(ob_wings)

# ---- scene / render settings (as saved in the file)
scene.frame_start = 1; scene.frame_end = 250; scene.frame_set(1)
scene.render.engine = 'BLENDER_EEVEE_NEXT'
scene.cycles.use_denoising = False
scene.cycles.samples = 128
scene.cycles.sampling_pattern = 'TABULATED_SOBOL'
scene.cycles.use_adaptive_sampling = False
scene.cycles.use_light_tree = False
scene.view_settings.view_transform = 'Filmic'
bpy.context.view_layer.update()

# ---- added for rendering (the .blend has no active camera and no usable light): camera, sun
cam_auto = bpy.data.cameras.new('AutoCamera')
cam_auto.lens = 50.0
cam_auto.sensor_width = 36.0
cam_auto.clip_end = 1000.0
ob_auto_camera = bpy.data.objects.new('AutoCamera', cam_auto)
scene.collection.objects.link(ob_auto_camera)
ob_auto_camera.location = (3.22941, -4.03152, 2.58353)
ob_auto_camera.rotation_euler = (1.09748, -7.21219e-08, 0.694738)
scene.camera = ob_auto_camera
light_auto_sun = bpy.data.lights.new('AutoSun', 'SUN')
light_auto_sun.energy = 3.0
light_auto_sun.angle = 0.0523599
ob_auto_sun = bpy.data.objects.new('AutoSun', light_auto_sun)
scene.collection.objects.link(ob_auto_sun)
ob_auto_sun.rotation_euler = (0.872665, 0.174533, 0.523599)
bpy.context.view_layer.update()
